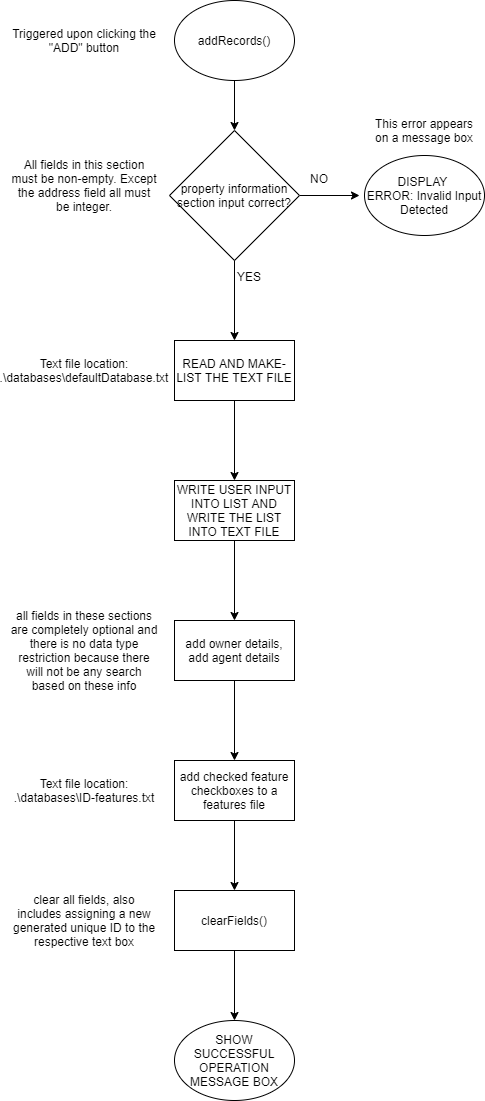

The diagram above was exported from draw.io. Its source (the exported page's mxGraphModel, read from the mxfile embedded in the PNG):
<mxGraphModel dx="1086" dy="936" grid="1" gridSize="10" guides="1" tooltips="1" connect="1" arrows="1" fold="1" page="1" pageScale="1" pageWidth="850" pageHeight="1100" math="0" shadow="0">
  <root>
    <mxCell id="0" />
    <mxCell id="1" parent="0" />
    <mxCell id="bbH4OskDfJhdhjYiggCV-2" value="All fields in this section must be non-empty. Except the address field all must be integer." style="text;html=1;strokeColor=none;fillColor=none;align=center;verticalAlign=middle;whiteSpace=wrap;rounded=0;" parent="1" vertex="1">
      <mxGeometry x="130" y="195" width="150" height="20" as="geometry" />
    </mxCell>
    <mxCell id="bbH4OskDfJhdhjYiggCV-6" style="edgeStyle=orthogonalEdgeStyle;rounded=0;orthogonalLoop=1;jettySize=auto;html=1;exitX=1;exitY=0.5;exitDx=0;exitDy=0;" parent="1" source="bbH4OskDfJhdhjYiggCV-3" edge="1">
      <mxGeometry relative="1" as="geometry">
        <mxPoint x="480" y="215" as="targetPoint" />
      </mxGeometry>
    </mxCell>
    <mxCell id="bbH4OskDfJhdhjYiggCV-3" value="&lt;span&gt;property information section input correct?&lt;/span&gt;" style="rhombus;whiteSpace=wrap;html=1;" parent="1" vertex="1">
      <mxGeometry x="290" y="150" width="130" height="130" as="geometry" />
    </mxCell>
    <mxCell id="bbH4OskDfJhdhjYiggCV-7" value="NO" style="text;html=1;strokeColor=none;fillColor=none;align=center;verticalAlign=middle;whiteSpace=wrap;rounded=0;" parent="1" vertex="1">
      <mxGeometry x="420" y="188" width="40" height="20" as="geometry" />
    </mxCell>
    <mxCell id="bbH4OskDfJhdhjYiggCV-29" value="" style="edgeStyle=orthogonalEdgeStyle;rounded=0;orthogonalLoop=1;jettySize=auto;html=1;" parent="1" edge="1">
      <mxGeometry relative="1" as="geometry">
        <mxPoint x="355" y="280" as="sourcePoint" />
        <mxPoint x="355" y="360" as="targetPoint" />
      </mxGeometry>
    </mxCell>
    <mxCell id="bbH4OskDfJhdhjYiggCV-34" value="" style="edgeStyle=orthogonalEdgeStyle;rounded=0;orthogonalLoop=1;jettySize=auto;html=1;" parent="1" source="bbH4OskDfJhdhjYiggCV-31" target="bbH4OskDfJhdhjYiggCV-33" edge="1">
      <mxGeometry relative="1" as="geometry" />
    </mxCell>
    <mxCell id="bbH4OskDfJhdhjYiggCV-31" value="&lt;span&gt;READ AND MAKE-LIST THE TEXT FILE&lt;/span&gt;" style="whiteSpace=wrap;html=1;" parent="1" vertex="1">
      <mxGeometry x="295" y="360" width="120" height="60" as="geometry" />
    </mxCell>
    <mxCell id="bbH4OskDfJhdhjYiggCV-37" value="" style="edgeStyle=orthogonalEdgeStyle;rounded=0;orthogonalLoop=1;jettySize=auto;html=1;" parent="1" target="bbH4OskDfJhdhjYiggCV-36" edge="1">
      <mxGeometry relative="1" as="geometry">
        <mxPoint x="355" y="970" as="sourcePoint" />
      </mxGeometry>
    </mxCell>
    <mxCell id="bbH4OskDfJhdhjYiggCV-33" value="WRITE USER INPUT INTO LIST AND WRITE THE LIST INTO TEXT FILE" style="whiteSpace=wrap;html=1;" parent="1" vertex="1">
      <mxGeometry x="295" y="500" width="120" height="60" as="geometry" />
    </mxCell>
    <mxCell id="bbH4OskDfJhdhjYiggCV-35" value="&lt;span&gt;DISPLAY&amp;nbsp;&lt;/span&gt;&lt;br&gt;&lt;span&gt;ERROR: Invalid Input Detected&lt;/span&gt;" style="ellipse;whiteSpace=wrap;html=1;" parent="1" vertex="1">
      <mxGeometry x="485" y="175" width="120" height="80" as="geometry" />
    </mxCell>
    <mxCell id="bbH4OskDfJhdhjYiggCV-36" value="SHOW SUCCESSFUL OPERATION MESSAGE BOX" style="ellipse;whiteSpace=wrap;html=1;" parent="1" vertex="1">
      <mxGeometry x="295" y="1040" width="120" height="80" as="geometry" />
    </mxCell>
    <mxCell id="bbH4OskDfJhdhjYiggCV-39" style="edgeStyle=orthogonalEdgeStyle;rounded=0;orthogonalLoop=1;jettySize=auto;html=1;exitX=0.5;exitY=1;exitDx=0;exitDy=0;entryX=0.5;entryY=0;entryDx=0;entryDy=0;" parent="1" source="bbH4OskDfJhdhjYiggCV-38" target="bbH4OskDfJhdhjYiggCV-3" edge="1">
      <mxGeometry relative="1" as="geometry" />
    </mxCell>
    <mxCell id="bbH4OskDfJhdhjYiggCV-38" value="addRecords()" style="ellipse;whiteSpace=wrap;html=1;" parent="1" vertex="1">
      <mxGeometry x="295" y="20" width="120" height="80" as="geometry" />
    </mxCell>
    <mxCell id="bbH4OskDfJhdhjYiggCV-40" value="Text file location:&lt;br&gt;.\databases\defaultDatabase.txt" style="text;html=1;strokeColor=none;fillColor=none;align=center;verticalAlign=middle;whiteSpace=wrap;rounded=0;" parent="1" vertex="1">
      <mxGeometry x="130" y="380" width="150" height="20" as="geometry" />
    </mxCell>
    <mxCell id="bbH4OskDfJhdhjYiggCV-41" value="This error appears on a message box" style="text;html=1;strokeColor=none;fillColor=none;align=center;verticalAlign=middle;whiteSpace=wrap;rounded=0;" parent="1" vertex="1">
      <mxGeometry x="490" y="140" width="110" height="20" as="geometry" />
    </mxCell>
    <mxCell id="bbH4OskDfJhdhjYiggCV-42" value="Triggered upon clicking the &quot;ADD&quot; button" style="text;html=1;strokeColor=none;fillColor=none;align=center;verticalAlign=middle;whiteSpace=wrap;rounded=0;" parent="1" vertex="1">
      <mxGeometry x="130" y="50" width="150" height="20" as="geometry" />
    </mxCell>
    <mxCell id="wUPZwWsp-gYd6ZEKIfyf-3" value="YES" style="text;html=1;strokeColor=none;fillColor=none;align=center;verticalAlign=middle;whiteSpace=wrap;rounded=0;" parent="1" vertex="1">
      <mxGeometry x="350" y="286" width="40" height="20" as="geometry" />
    </mxCell>
    <mxCell id="wUPZwWsp-gYd6ZEKIfyf-4" value="" style="edgeStyle=orthogonalEdgeStyle;rounded=0;orthogonalLoop=1;jettySize=auto;html=1;" parent="1" edge="1">
      <mxGeometry relative="1" as="geometry">
        <mxPoint x="355" y="560" as="sourcePoint" />
        <mxPoint x="355" y="640" as="targetPoint" />
      </mxGeometry>
    </mxCell>
    <mxCell id="wUPZwWsp-gYd6ZEKIfyf-5" value="" style="edgeStyle=orthogonalEdgeStyle;rounded=0;orthogonalLoop=1;jettySize=auto;html=1;" parent="1" source="wUPZwWsp-gYd6ZEKIfyf-6" target="wUPZwWsp-gYd6ZEKIfyf-7" edge="1">
      <mxGeometry relative="1" as="geometry" />
    </mxCell>
    <mxCell id="wUPZwWsp-gYd6ZEKIfyf-6" value="&lt;span&gt;add owner details, add agent details&lt;/span&gt;" style="whiteSpace=wrap;html=1;" parent="1" vertex="1">
      <mxGeometry x="295" y="640" width="120" height="60" as="geometry" />
    </mxCell>
    <mxCell id="wUPZwWsp-gYd6ZEKIfyf-10" style="edgeStyle=orthogonalEdgeStyle;rounded=0;orthogonalLoop=1;jettySize=auto;html=1;exitX=0.5;exitY=1;exitDx=0;exitDy=0;" parent="1" source="wUPZwWsp-gYd6ZEKIfyf-7" edge="1">
      <mxGeometry relative="1" as="geometry">
        <mxPoint x="355" y="910" as="targetPoint" />
      </mxGeometry>
    </mxCell>
    <mxCell id="wUPZwWsp-gYd6ZEKIfyf-7" value="add checked feature checkboxes to a features file" style="whiteSpace=wrap;html=1;" parent="1" vertex="1">
      <mxGeometry x="295" y="780" width="120" height="60" as="geometry" />
    </mxCell>
    <mxCell id="wUPZwWsp-gYd6ZEKIfyf-8" value="Text file location:&lt;br&gt;.\databases\ID-features.txt" style="text;html=1;strokeColor=none;fillColor=none;align=center;verticalAlign=middle;whiteSpace=wrap;rounded=0;" parent="1" vertex="1">
      <mxGeometry x="130" y="800" width="150" height="20" as="geometry" />
    </mxCell>
    <mxCell id="wUPZwWsp-gYd6ZEKIfyf-9" value="all fields in these sections are completely optional and there is no data type restriction because there will not be any search based on these info" style="text;html=1;strokeColor=none;fillColor=none;align=center;verticalAlign=middle;whiteSpace=wrap;rounded=0;" parent="1" vertex="1">
      <mxGeometry x="130" y="660" width="150" height="20" as="geometry" />
    </mxCell>
    <mxCell id="wUPZwWsp-gYd6ZEKIfyf-11" value="clearFields()" style="whiteSpace=wrap;html=1;" parent="1" vertex="1">
      <mxGeometry x="295" y="910" width="120" height="60" as="geometry" />
    </mxCell>
    <mxCell id="wUPZwWsp-gYd6ZEKIfyf-12" value="clear all fields, also includes assigning a new generated unique ID to the respective text box" style="text;html=1;strokeColor=none;fillColor=none;align=center;verticalAlign=middle;whiteSpace=wrap;rounded=0;" parent="1" vertex="1">
      <mxGeometry x="130" y="930" width="150" height="20" as="geometry" />
    </mxCell>
  </root>
</mxGraphModel>